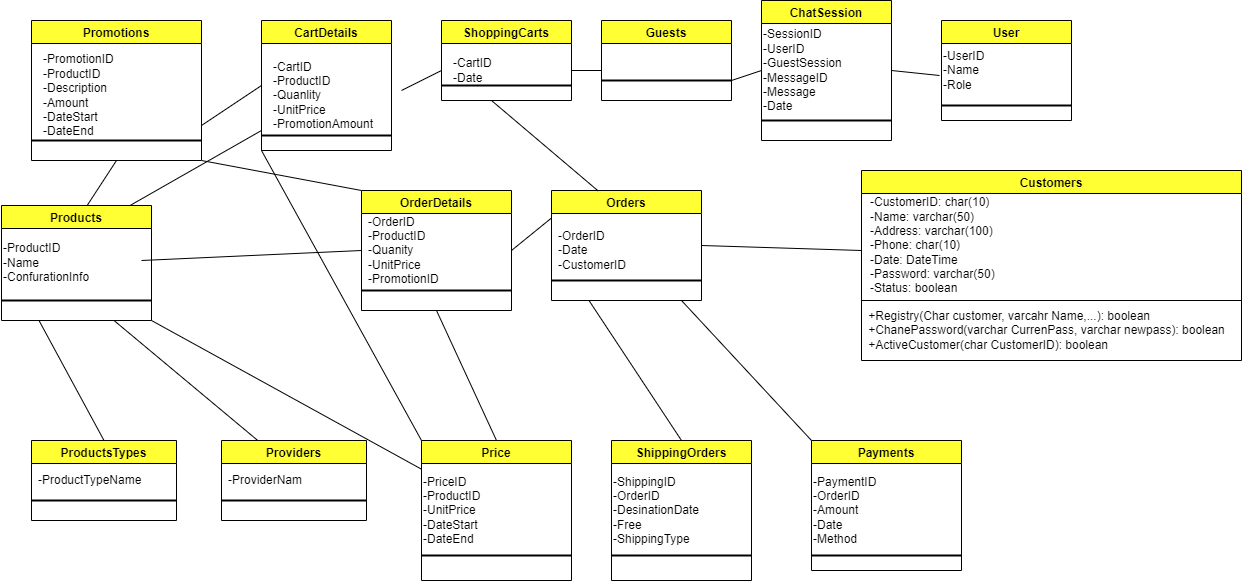

The diagram above was exported from draw.io. Its source (the exported page's mxGraphModel, read from the mxfile embedded in the PNG):
<mxGraphModel dx="1447" dy="750" grid="1" gridSize="10" guides="1" tooltips="1" connect="1" arrows="1" fold="1" page="1" pageScale="1" pageWidth="827" pageHeight="1169" math="0" shadow="0">
  <root>
    <mxCell id="0" />
    <mxCell id="1" parent="0" />
    <mxCell id="ex2_hwRSLd-uT7-DaGWc-5" value="Promotions" style="swimlane;fillColor=#FFFF33;" vertex="1" parent="1">
      <mxGeometry x="40" y="30" width="170" height="140" as="geometry" />
    </mxCell>
    <mxCell id="ex2_hwRSLd-uT7-DaGWc-8" value="-PromotionID&lt;br&gt;-ProductID&lt;br&gt;-Description&lt;br&gt;-Amount&lt;br&gt;-DateStart&lt;br&gt;-DateEnd" style="text;html=1;align=left;verticalAlign=middle;resizable=0;points=[];autosize=1;strokeColor=none;fillColor=none;" vertex="1" parent="ex2_hwRSLd-uT7-DaGWc-5">
      <mxGeometry x="10" y="30" width="90" height="90" as="geometry" />
    </mxCell>
    <mxCell id="ex2_hwRSLd-uT7-DaGWc-69" value="" style="line;strokeWidth=2;html=1;fillColor=#FFFF33;" vertex="1" parent="ex2_hwRSLd-uT7-DaGWc-5">
      <mxGeometry y="115" width="170" height="10" as="geometry" />
    </mxCell>
    <mxCell id="ex2_hwRSLd-uT7-DaGWc-9" value="CartDetails" style="swimlane;fillColor=#FFFF33;" vertex="1" parent="1">
      <mxGeometry x="270" y="30" width="130" height="130" as="geometry" />
    </mxCell>
    <mxCell id="ex2_hwRSLd-uT7-DaGWc-10" value="-CartID&lt;br&gt;-ProductID&lt;br&gt;-Quanlity&lt;br&gt;-UnitPrice&lt;br&gt;-PromotionAmount" style="text;html=1;align=left;verticalAlign=middle;resizable=0;points=[];autosize=1;strokeColor=none;fillColor=none;" vertex="1" parent="ex2_hwRSLd-uT7-DaGWc-9">
      <mxGeometry x="10" y="35" width="120" height="80" as="geometry" />
    </mxCell>
    <mxCell id="ex2_hwRSLd-uT7-DaGWc-71" value="" style="line;strokeWidth=2;html=1;fillColor=#FFFF33;" vertex="1" parent="ex2_hwRSLd-uT7-DaGWc-9">
      <mxGeometry y="110" width="130" height="10" as="geometry" />
    </mxCell>
    <mxCell id="ex2_hwRSLd-uT7-DaGWc-11" value="ShoppingCarts" style="swimlane;fillColor=#FFFF33;" vertex="1" parent="1">
      <mxGeometry x="450" y="30" width="130" height="80" as="geometry" />
    </mxCell>
    <mxCell id="ex2_hwRSLd-uT7-DaGWc-12" value="-CartID&lt;br&gt;-Date" style="text;html=1;align=left;verticalAlign=middle;resizable=0;points=[];autosize=1;strokeColor=none;fillColor=none;" vertex="1" parent="ex2_hwRSLd-uT7-DaGWc-11">
      <mxGeometry x="10" y="35" width="50" height="30" as="geometry" />
    </mxCell>
    <mxCell id="ex2_hwRSLd-uT7-DaGWc-74" value="" style="line;strokeWidth=2;html=1;fillColor=#FFFF33;" vertex="1" parent="ex2_hwRSLd-uT7-DaGWc-11">
      <mxGeometry y="60" width="130" height="10" as="geometry" />
    </mxCell>
    <mxCell id="ex2_hwRSLd-uT7-DaGWc-13" value="Guests" style="swimlane;fillColor=#FFFF33;" vertex="1" parent="1">
      <mxGeometry x="610" y="30" width="130" height="80" as="geometry" />
    </mxCell>
    <mxCell id="ex2_hwRSLd-uT7-DaGWc-75" value="" style="line;strokeWidth=2;html=1;fillColor=#FFFF33;" vertex="1" parent="ex2_hwRSLd-uT7-DaGWc-13">
      <mxGeometry y="55" width="130" height="10" as="geometry" />
    </mxCell>
    <mxCell id="ex2_hwRSLd-uT7-DaGWc-15" value="ChatSession" style="swimlane;fillColor=#FFFF33;" vertex="1" parent="1">
      <mxGeometry x="770" y="10" width="130" height="140" as="geometry" />
    </mxCell>
    <mxCell id="ex2_hwRSLd-uT7-DaGWc-16" value="-SessionID&lt;br&gt;-UserID&lt;br&gt;-GuestSession&lt;br&gt;-MessageID&lt;br&gt;-Message&lt;br&gt;-Date" style="text;html=1;align=left;verticalAlign=middle;resizable=0;points=[];autosize=1;strokeColor=none;fillColor=none;" vertex="1" parent="ex2_hwRSLd-uT7-DaGWc-15">
      <mxGeometry y="25" width="90" height="90" as="geometry" />
    </mxCell>
    <mxCell id="ex2_hwRSLd-uT7-DaGWc-76" value="" style="line;strokeWidth=2;html=1;fillColor=#FFFF33;" vertex="1" parent="ex2_hwRSLd-uT7-DaGWc-15">
      <mxGeometry y="115" width="130" height="10" as="geometry" />
    </mxCell>
    <mxCell id="ex2_hwRSLd-uT7-DaGWc-17" value="User" style="swimlane;fillColor=#FFFF33;" vertex="1" parent="1">
      <mxGeometry x="950" y="30" width="130" height="100" as="geometry" />
    </mxCell>
    <mxCell id="ex2_hwRSLd-uT7-DaGWc-18" value="-UserID&lt;br&gt;-Name&lt;br&gt;-Role" style="text;html=1;align=left;verticalAlign=middle;resizable=0;points=[];autosize=1;strokeColor=none;fillColor=none;" vertex="1" parent="ex2_hwRSLd-uT7-DaGWc-17">
      <mxGeometry y="25" width="60" height="50" as="geometry" />
    </mxCell>
    <mxCell id="ex2_hwRSLd-uT7-DaGWc-77" value="" style="line;strokeWidth=2;html=1;fillColor=#FFFF33;" vertex="1" parent="ex2_hwRSLd-uT7-DaGWc-17">
      <mxGeometry y="80" width="130" height="10" as="geometry" />
    </mxCell>
    <mxCell id="ex2_hwRSLd-uT7-DaGWc-19" value="Products" style="swimlane;fillColor=#FFFF33;" vertex="1" parent="1">
      <mxGeometry x="10" y="215" width="150" height="115" as="geometry" />
    </mxCell>
    <mxCell id="ex2_hwRSLd-uT7-DaGWc-20" value="&lt;br&gt;-ProductID&lt;br&gt;-Name&lt;br&gt;-ConfurationInfo" style="text;html=1;align=left;verticalAlign=middle;resizable=0;points=[];autosize=1;strokeColor=none;fillColor=none;" vertex="1" parent="ex2_hwRSLd-uT7-DaGWc-19">
      <mxGeometry y="20" width="100" height="60" as="geometry" />
    </mxCell>
    <mxCell id="ex2_hwRSLd-uT7-DaGWc-61" value="" style="line;strokeWidth=2;html=1;fillColor=#FFFF33;" vertex="1" parent="ex2_hwRSLd-uT7-DaGWc-19">
      <mxGeometry y="90" width="150" height="10" as="geometry" />
    </mxCell>
    <mxCell id="ex2_hwRSLd-uT7-DaGWc-21" value="OrderDetails" style="swimlane;fillColor=#FFFF33;startSize=23;" vertex="1" parent="1">
      <mxGeometry x="370" y="200" width="150" height="120" as="geometry" />
    </mxCell>
    <mxCell id="ex2_hwRSLd-uT7-DaGWc-23" value="-OrderID&lt;br&gt;-ProductID&lt;br&gt;-Quanity&lt;br&gt;-UnitPrice&lt;br&gt;-PromotionID" style="text;html=1;align=left;verticalAlign=middle;resizable=0;points=[];autosize=1;strokeColor=none;fillColor=none;" vertex="1" parent="ex2_hwRSLd-uT7-DaGWc-21">
      <mxGeometry x="5" y="20" width="90" height="80" as="geometry" />
    </mxCell>
    <mxCell id="ex2_hwRSLd-uT7-DaGWc-63" value="" style="line;strokeWidth=2;html=1;fillColor=#FFFF33;" vertex="1" parent="ex2_hwRSLd-uT7-DaGWc-21">
      <mxGeometry y="95" width="150" height="10" as="geometry" />
    </mxCell>
    <mxCell id="ex2_hwRSLd-uT7-DaGWc-24" value="Orders" style="swimlane;fillColor=#FFFF33;startSize=23;" vertex="1" parent="1">
      <mxGeometry x="560" y="200" width="150" height="110" as="geometry" />
    </mxCell>
    <mxCell id="ex2_hwRSLd-uT7-DaGWc-25" value="-OrderID&lt;br&gt;-Date&lt;br&gt;-CustomerID" style="text;html=1;align=left;verticalAlign=middle;resizable=0;points=[];autosize=1;strokeColor=none;fillColor=none;" vertex="1" parent="ex2_hwRSLd-uT7-DaGWc-24">
      <mxGeometry x="5" y="35" width="80" height="50" as="geometry" />
    </mxCell>
    <mxCell id="ex2_hwRSLd-uT7-DaGWc-64" value="" style="line;strokeWidth=2;html=1;fillColor=#FFFF33;" vertex="1" parent="ex2_hwRSLd-uT7-DaGWc-24">
      <mxGeometry y="85" width="150" height="10" as="geometry" />
    </mxCell>
    <mxCell id="ex2_hwRSLd-uT7-DaGWc-26" value="Customers" style="swimlane;fillColor=#FFFF33;startSize=23;" vertex="1" parent="1">
      <mxGeometry x="870" y="180" width="380" height="190" as="geometry" />
    </mxCell>
    <mxCell id="ex2_hwRSLd-uT7-DaGWc-27" value="-CustomerID: char(10)&lt;br&gt;-Name: varchar(50)&lt;br&gt;-Address: varchar(100)&lt;br&gt;-Phone: char(10)&lt;br&gt;-Date: DateTime&lt;br&gt;-Password: varchar(50)&lt;br&gt;-Status: boolean&amp;nbsp;" style="text;html=1;align=left;verticalAlign=middle;resizable=0;points=[];autosize=1;strokeColor=none;fillColor=none;" vertex="1" parent="ex2_hwRSLd-uT7-DaGWc-26">
      <mxGeometry x="7" y="25" width="140" height="100" as="geometry" />
    </mxCell>
    <mxCell id="ex2_hwRSLd-uT7-DaGWc-28" value="" style="line;strokeWidth=1;rotatable=0;dashed=0;labelPosition=right;align=left;verticalAlign=middle;spacingTop=0;spacingLeft=6;points=[];portConstraint=eastwest;fillColor=#FFFF33;" vertex="1" parent="ex2_hwRSLd-uT7-DaGWc-26">
      <mxGeometry y="125" width="380" height="10" as="geometry" />
    </mxCell>
    <mxCell id="ex2_hwRSLd-uT7-DaGWc-29" value="&lt;div style=&quot;text-align: left&quot;&gt;&lt;span&gt;+Registry(Char customer, varcahr Name,...): boolean&lt;/span&gt;&lt;/div&gt;&lt;div style=&quot;text-align: left&quot;&gt;&lt;span&gt;+ChanePassword(varchar CurrenPass, varchar newpass): boolean&lt;/span&gt;&lt;/div&gt;&lt;div style=&quot;text-align: left&quot;&gt;&lt;span&gt;+ActiveCustomer(char CustomerID): boolean&lt;/span&gt;&lt;/div&gt;" style="text;html=1;align=center;verticalAlign=middle;resizable=0;points=[];autosize=1;strokeColor=none;fillColor=none;" vertex="1" parent="ex2_hwRSLd-uT7-DaGWc-26">
      <mxGeometry y="135" width="370" height="50" as="geometry" />
    </mxCell>
    <mxCell id="ex2_hwRSLd-uT7-DaGWc-30" value="ProductsTypes" style="swimlane;fillColor=#FFFF33;" vertex="1" parent="1">
      <mxGeometry x="40" y="450" width="145" height="80" as="geometry" />
    </mxCell>
    <mxCell id="ex2_hwRSLd-uT7-DaGWc-31" value="-ProductTypeName" style="text;html=1;align=left;verticalAlign=middle;resizable=0;points=[];autosize=1;strokeColor=none;fillColor=none;" vertex="1" parent="ex2_hwRSLd-uT7-DaGWc-30">
      <mxGeometry x="5" y="30" width="120" height="20" as="geometry" />
    </mxCell>
    <mxCell id="ex2_hwRSLd-uT7-DaGWc-78" value="" style="line;strokeWidth=2;html=1;fillColor=#FFFF33;" vertex="1" parent="ex2_hwRSLd-uT7-DaGWc-30">
      <mxGeometry y="55" width="145" height="10" as="geometry" />
    </mxCell>
    <mxCell id="ex2_hwRSLd-uT7-DaGWc-32" value="Providers" style="swimlane;fillColor=#FFFF33;" vertex="1" parent="1">
      <mxGeometry x="230" y="450" width="145" height="80" as="geometry" />
    </mxCell>
    <mxCell id="ex2_hwRSLd-uT7-DaGWc-33" value="-ProviderNam" style="text;html=1;align=left;verticalAlign=middle;resizable=0;points=[];autosize=1;strokeColor=none;fillColor=none;" vertex="1" parent="ex2_hwRSLd-uT7-DaGWc-32">
      <mxGeometry x="5" y="30" width="90" height="20" as="geometry" />
    </mxCell>
    <mxCell id="ex2_hwRSLd-uT7-DaGWc-79" value="" style="line;strokeWidth=2;html=1;fillColor=#FFFF33;" vertex="1" parent="ex2_hwRSLd-uT7-DaGWc-32">
      <mxGeometry y="55" width="145" height="10" as="geometry" />
    </mxCell>
    <mxCell id="ex2_hwRSLd-uT7-DaGWc-34" value="Price" style="swimlane;fillColor=#FFFF33;" vertex="1" parent="1">
      <mxGeometry x="430" y="450" width="150" height="140" as="geometry" />
    </mxCell>
    <mxCell id="ex2_hwRSLd-uT7-DaGWc-35" value="-PriceID&lt;br&gt;-ProductID&lt;br&gt;-UnitPrice&lt;br&gt;-DateStart&lt;br&gt;-DateEnd" style="text;html=1;align=left;verticalAlign=middle;resizable=0;points=[];autosize=1;strokeColor=none;fillColor=none;" vertex="1" parent="ex2_hwRSLd-uT7-DaGWc-34">
      <mxGeometry y="30" width="70" height="80" as="geometry" />
    </mxCell>
    <mxCell id="ex2_hwRSLd-uT7-DaGWc-80" value="" style="line;strokeWidth=2;html=1;fillColor=#FFFF33;" vertex="1" parent="ex2_hwRSLd-uT7-DaGWc-34">
      <mxGeometry y="110" width="150" height="10" as="geometry" />
    </mxCell>
    <mxCell id="ex2_hwRSLd-uT7-DaGWc-36" value="ShippingOrders" style="swimlane;fillColor=#FFFF33;" vertex="1" parent="1">
      <mxGeometry x="620" y="450" width="140" height="140" as="geometry" />
    </mxCell>
    <mxCell id="ex2_hwRSLd-uT7-DaGWc-37" value="-ShippingID&lt;br&gt;-OrderID&lt;br&gt;-DesinationDate&lt;br&gt;-Free&lt;br&gt;-ShippingType" style="text;html=1;align=left;verticalAlign=middle;resizable=0;points=[];autosize=1;strokeColor=none;fillColor=none;" vertex="1" parent="ex2_hwRSLd-uT7-DaGWc-36">
      <mxGeometry y="30" width="100" height="80" as="geometry" />
    </mxCell>
    <mxCell id="ex2_hwRSLd-uT7-DaGWc-82" value="" style="line;strokeWidth=2;html=1;fillColor=#FFFF33;" vertex="1" parent="ex2_hwRSLd-uT7-DaGWc-36">
      <mxGeometry y="110" width="140" height="10" as="geometry" />
    </mxCell>
    <mxCell id="ex2_hwRSLd-uT7-DaGWc-38" value="Payments" style="swimlane;fillColor=#FFFF33;" vertex="1" parent="1">
      <mxGeometry x="820" y="450" width="150" height="130" as="geometry" />
    </mxCell>
    <mxCell id="ex2_hwRSLd-uT7-DaGWc-39" value="-PaymentID&lt;br&gt;-OrderID&lt;br&gt;-Amount&lt;br&gt;-Date&lt;br&gt;-Method" style="text;html=1;align=left;verticalAlign=middle;resizable=0;points=[];autosize=1;strokeColor=none;fillColor=none;" vertex="1" parent="ex2_hwRSLd-uT7-DaGWc-38">
      <mxGeometry y="30" width="80" height="80" as="geometry" />
    </mxCell>
    <mxCell id="ex2_hwRSLd-uT7-DaGWc-83" value="" style="line;strokeWidth=2;html=1;fillColor=#FFFF33;" vertex="1" parent="ex2_hwRSLd-uT7-DaGWc-38">
      <mxGeometry y="110" width="150" height="10" as="geometry" />
    </mxCell>
    <mxCell id="ex2_hwRSLd-uT7-DaGWc-40" value="" style="endArrow=none;html=1;rounded=0;exitX=1;exitY=0.75;exitDx=0;exitDy=0;entryX=0;entryY=0.5;entryDx=0;entryDy=0;" edge="1" parent="1" source="ex2_hwRSLd-uT7-DaGWc-5" target="ex2_hwRSLd-uT7-DaGWc-9">
      <mxGeometry width="50" height="50" relative="1" as="geometry">
        <mxPoint x="230" y="190" as="sourcePoint" />
        <mxPoint x="280" y="140" as="targetPoint" />
      </mxGeometry>
    </mxCell>
    <mxCell id="ex2_hwRSLd-uT7-DaGWc-41" value="" style="endArrow=none;html=1;rounded=0;exitX=0.5;exitY=1;exitDx=0;exitDy=0;entryX=0.571;entryY=0;entryDx=0;entryDy=0;entryPerimeter=0;" edge="1" parent="1" source="ex2_hwRSLd-uT7-DaGWc-5" target="ex2_hwRSLd-uT7-DaGWc-19">
      <mxGeometry width="50" height="50" relative="1" as="geometry">
        <mxPoint x="160" y="180" as="sourcePoint" />
        <mxPoint x="220" y="150" as="targetPoint" />
      </mxGeometry>
    </mxCell>
    <mxCell id="ex2_hwRSLd-uT7-DaGWc-42" value="" style="endArrow=none;html=1;rounded=0;entryX=0;entryY=0;entryDx=0;entryDy=0;exitX=1;exitY=1;exitDx=0;exitDy=0;" edge="1" parent="1" source="ex2_hwRSLd-uT7-DaGWc-5" target="ex2_hwRSLd-uT7-DaGWc-21">
      <mxGeometry width="50" height="50" relative="1" as="geometry">
        <mxPoint x="200" y="150" as="sourcePoint" />
        <mxPoint x="260" y="190" as="targetPoint" />
      </mxGeometry>
    </mxCell>
    <mxCell id="ex2_hwRSLd-uT7-DaGWc-43" value="" style="endArrow=none;html=1;rounded=0;" edge="1" parent="1">
      <mxGeometry width="50" height="50" relative="1" as="geometry">
        <mxPoint x="410" y="100" as="sourcePoint" />
        <mxPoint x="450" y="80" as="targetPoint" />
      </mxGeometry>
    </mxCell>
    <mxCell id="ex2_hwRSLd-uT7-DaGWc-44" value="" style="endArrow=none;html=1;rounded=0;entryX=0.857;entryY=0;entryDx=0;entryDy=0;entryPerimeter=0;" edge="1" parent="1" target="ex2_hwRSLd-uT7-DaGWc-19">
      <mxGeometry width="50" height="50" relative="1" as="geometry">
        <mxPoint x="270" y="140" as="sourcePoint" />
        <mxPoint x="230.00000000000006" y="210" as="targetPoint" />
      </mxGeometry>
    </mxCell>
    <mxCell id="ex2_hwRSLd-uT7-DaGWc-45" value="" style="endArrow=none;html=1;rounded=0;entryX=0;entryY=0;entryDx=0;entryDy=0;exitX=0;exitY=1;exitDx=0;exitDy=0;" edge="1" parent="1" source="ex2_hwRSLd-uT7-DaGWc-9" target="ex2_hwRSLd-uT7-DaGWc-34">
      <mxGeometry width="50" height="50" relative="1" as="geometry">
        <mxPoint x="320.02" y="180" as="sourcePoint" />
        <mxPoint x="180.00000000000003" y="255" as="targetPoint" />
      </mxGeometry>
    </mxCell>
    <mxCell id="ex2_hwRSLd-uT7-DaGWc-46" value="" style="endArrow=none;html=1;rounded=0;" edge="1" parent="1">
      <mxGeometry width="50" height="50" relative="1" as="geometry">
        <mxPoint x="580" y="80" as="sourcePoint" />
        <mxPoint x="610" y="80" as="targetPoint" />
      </mxGeometry>
    </mxCell>
    <mxCell id="ex2_hwRSLd-uT7-DaGWc-47" value="" style="endArrow=none;html=1;rounded=0;entryX=0;entryY=0.5;entryDx=0;entryDy=0;entryPerimeter=0;exitX=1;exitY=0.75;exitDx=0;exitDy=0;" edge="1" parent="1" source="ex2_hwRSLd-uT7-DaGWc-13" target="ex2_hwRSLd-uT7-DaGWc-16">
      <mxGeometry width="50" height="50" relative="1" as="geometry">
        <mxPoint x="590" y="90" as="sourcePoint" />
        <mxPoint x="700" y="130" as="targetPoint" />
      </mxGeometry>
    </mxCell>
    <mxCell id="ex2_hwRSLd-uT7-DaGWc-48" value="" style="endArrow=none;html=1;rounded=0;entryX=-0.033;entryY=0.6;entryDx=0;entryDy=0;entryPerimeter=0;exitX=1;exitY=0.5;exitDx=0;exitDy=0;" edge="1" parent="1" source="ex2_hwRSLd-uT7-DaGWc-15" target="ex2_hwRSLd-uT7-DaGWc-18">
      <mxGeometry width="50" height="50" relative="1" as="geometry">
        <mxPoint x="920" y="80" as="sourcePoint" />
        <mxPoint x="780" y="90" as="targetPoint" />
      </mxGeometry>
    </mxCell>
    <mxCell id="ex2_hwRSLd-uT7-DaGWc-49" value="" style="endArrow=none;html=1;rounded=0;exitX=0;exitY=0.5;exitDx=0;exitDy=0;" edge="1" parent="1" source="ex2_hwRSLd-uT7-DaGWc-21">
      <mxGeometry width="50" height="50" relative="1" as="geometry">
        <mxPoint x="310.02" y="200" as="sourcePoint" />
        <mxPoint x="150" y="270" as="targetPoint" />
      </mxGeometry>
    </mxCell>
    <mxCell id="ex2_hwRSLd-uT7-DaGWc-50" value="" style="endArrow=none;html=1;rounded=0;exitX=0.5;exitY=0;exitDx=0;exitDy=0;entryX=0.25;entryY=1;entryDx=0;entryDy=0;" edge="1" parent="1" source="ex2_hwRSLd-uT7-DaGWc-30" target="ex2_hwRSLd-uT7-DaGWc-19">
      <mxGeometry width="50" height="50" relative="1" as="geometry">
        <mxPoint x="310" y="350" as="sourcePoint" />
        <mxPoint x="90" y="370" as="targetPoint" />
      </mxGeometry>
    </mxCell>
    <mxCell id="ex2_hwRSLd-uT7-DaGWc-51" value="" style="endArrow=none;html=1;rounded=0;exitX=0.25;exitY=0;exitDx=0;exitDy=0;entryX=0.75;entryY=1;entryDx=0;entryDy=0;" edge="1" parent="1" source="ex2_hwRSLd-uT7-DaGWc-32" target="ex2_hwRSLd-uT7-DaGWc-19">
      <mxGeometry width="50" height="50" relative="1" as="geometry">
        <mxPoint x="219" y="440.98" as="sourcePoint" />
        <mxPoint x="130" y="290" as="targetPoint" />
      </mxGeometry>
    </mxCell>
    <mxCell id="ex2_hwRSLd-uT7-DaGWc-52" value="" style="endArrow=none;html=1;rounded=0;entryX=1;entryY=1;entryDx=0;entryDy=0;" edge="1" parent="1" source="ex2_hwRSLd-uT7-DaGWc-34" target="ex2_hwRSLd-uT7-DaGWc-19">
      <mxGeometry width="50" height="50" relative="1" as="geometry">
        <mxPoint x="325" y="450" as="sourcePoint" />
        <mxPoint x="190" y="290" as="targetPoint" />
      </mxGeometry>
    </mxCell>
    <mxCell id="ex2_hwRSLd-uT7-DaGWc-53" value="" style="endArrow=none;html=1;rounded=0;exitX=0;exitY=0.25;exitDx=0;exitDy=0;entryX=1;entryY=0.5;entryDx=0;entryDy=0;" edge="1" parent="1" source="ex2_hwRSLd-uT7-DaGWc-24" target="ex2_hwRSLd-uT7-DaGWc-21">
      <mxGeometry width="50" height="50" relative="1" as="geometry">
        <mxPoint x="660" y="330" as="sourcePoint" />
        <mxPoint x="510" y="260" as="targetPoint" />
      </mxGeometry>
    </mxCell>
    <mxCell id="ex2_hwRSLd-uT7-DaGWc-55" value="" style="endArrow=none;html=1;rounded=0;exitX=0.5;exitY=1;exitDx=0;exitDy=0;entryX=0.5;entryY=0;entryDx=0;entryDy=0;" edge="1" parent="1" source="ex2_hwRSLd-uT7-DaGWc-21" target="ex2_hwRSLd-uT7-DaGWc-34">
      <mxGeometry width="50" height="50" relative="1" as="geometry">
        <mxPoint x="520" y="320" as="sourcePoint" />
        <mxPoint x="570" y="270" as="targetPoint" />
      </mxGeometry>
    </mxCell>
    <mxCell id="ex2_hwRSLd-uT7-DaGWc-56" value="" style="endArrow=none;html=1;rounded=0;entryX=0.312;entryY=0.005;entryDx=0;entryDy=0;entryPerimeter=0;" edge="1" parent="1" target="ex2_hwRSLd-uT7-DaGWc-24">
      <mxGeometry width="50" height="50" relative="1" as="geometry">
        <mxPoint x="500" y="110" as="sourcePoint" />
        <mxPoint x="460" y="90" as="targetPoint" />
      </mxGeometry>
    </mxCell>
    <mxCell id="ex2_hwRSLd-uT7-DaGWc-58" value="" style="endArrow=none;html=1;rounded=0;entryX=1;entryY=0.5;entryDx=0;entryDy=0;" edge="1" parent="1" target="ex2_hwRSLd-uT7-DaGWc-24">
      <mxGeometry width="50" height="50" relative="1" as="geometry">
        <mxPoint x="870" y="260" as="sourcePoint" />
        <mxPoint x="740" y="268.75" as="targetPoint" />
      </mxGeometry>
    </mxCell>
    <mxCell id="ex2_hwRSLd-uT7-DaGWc-59" value="" style="endArrow=none;html=1;rounded=0;entryX=0.25;entryY=1;entryDx=0;entryDy=0;exitX=0.5;exitY=0;exitDx=0;exitDy=0;" edge="1" parent="1" source="ex2_hwRSLd-uT7-DaGWc-36" target="ex2_hwRSLd-uT7-DaGWc-24">
      <mxGeometry width="50" height="50" relative="1" as="geometry">
        <mxPoint x="810" y="365" as="sourcePoint" />
        <mxPoint x="640" y="350" as="targetPoint" />
      </mxGeometry>
    </mxCell>
    <mxCell id="ex2_hwRSLd-uT7-DaGWc-60" value="" style="endArrow=none;html=1;rounded=0;exitX=0;exitY=0;exitDx=0;exitDy=0;" edge="1" parent="1" source="ex2_hwRSLd-uT7-DaGWc-38">
      <mxGeometry width="50" height="50" relative="1" as="geometry">
        <mxPoint x="777.2" y="451.35" as="sourcePoint" />
        <mxPoint x="690" y="310" as="targetPoint" />
      </mxGeometry>
    </mxCell>
  </root>
</mxGraphModel>